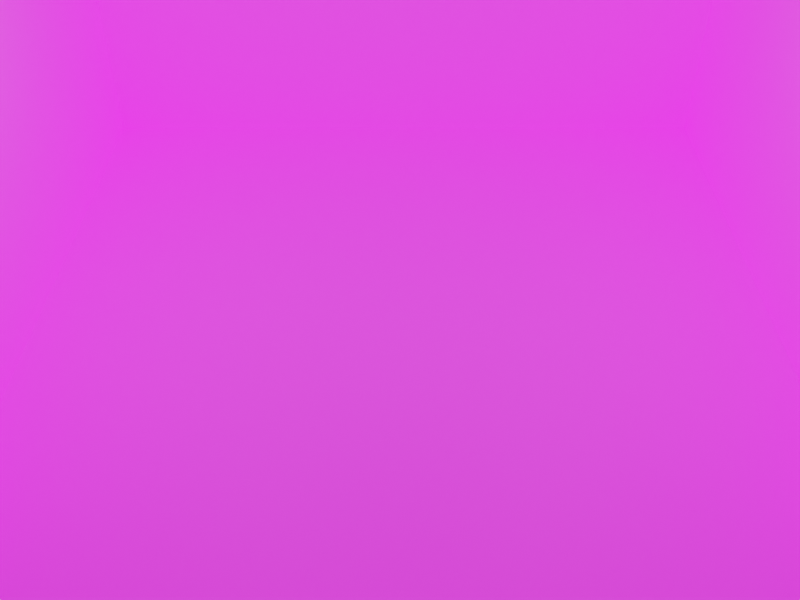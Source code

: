 # Source: level_4.blend  (saved by Blender 3.0.42; exported with 4.5.12 LTS)
import bpy
from mathutils import Matrix  # noqa: F401  (used for matrix-valued properties, if any)

bpy.ops.wm.read_factory_settings(use_empty=True)
scene = bpy.context.scene
scene.name = 'Scene'

# ---- collections
col_collection = bpy.data.collections.new('Collection'); scene.collection.children.link(col_collection)

# ---- images (referenced by path relative to the original .blend; pixels are not part of the script)
import os
ASSET_DIR = os.environ.get("B2B_ASSET_DIR", "")  # directory of the original .blend (textures are referenced by path, not embedded)
HERE = os.path.dirname(os.path.abspath(__file__))  # packed textures are extracted next to this script under _unpacked/

def load_image(name, relpath, width, height, colorspace="sRGB"):
    """Load a texture the original file referenced (path relative to the .blend, or extracted next to this script)."""
    p = next((c for c in (os.path.join(HERE, relpath), os.path.join(ASSET_DIR, relpath)) if relpath and os.path.exists(c)), "")
    if p:
        img = bpy.data.images.load(p, check_existing=True)
        img.name = name
    else:  # same state as the original file: an image datablock whose file is absent (Cycles renders it pink)
        img = bpy.data.images.new(name, width, height)
        img.source = "FILE"
        img.filepath = "//" + (relpath or name)
    img.colorspace_settings.name = colorspace
    return img
img_floor_warehouse_png = load_image('Floor_Warehouse.png', 'Floor_Warehouse.png', 1024, 1024, 'sRGB')
img_walls_warehouse_grey_png = load_image('Walls_Warehouse_grey.png', 'Walls_Warehouse_grey.png', 1024, 1024, 'sRGB')

# ---- materials (node trees are filled in below, after node groups)
mat_floor_warehouse = bpy.data.materials.new('Floor_Warehouse')
mat_floor_warehouse.use_transparent_shadow = False
mat_walls_warehouse_grey = bpy.data.materials.new('Walls_Warehouse_grey')
mat_walls_warehouse_grey.use_transparent_shadow = False

# ---- material node trees
mat_floor_warehouse.use_nodes = True; mat_floor_warehouse.node_tree.nodes.clear()
_N = mat_floor_warehouse.node_tree.nodes; _L = mat_floor_warehouse.node_tree.links
n0 = _N.new('ShaderNodeBsdfPrincipled'); n0.name = 'Principled BSDF'; n0.location = (10, 300)
n0.distribution = 'GGX'
n0.subsurface_method = 'BURLEY'
n0.inputs[3].default_value = 1.45
n0.inputs[28].default_value = 1.0
n1 = _N.new('ShaderNodeOutputMaterial'); n1.name = 'Material Output'; n1.location = (300, 300)
n2 = _N.new('ShaderNodeTexImage'); n2.name = 'Image Texture'; n2.location = (-280, 280)
n3 = _N.new('ShaderNodeTexImage'); n3.name = 'Image Texture.001'; n3.location = (-280, -100)
n3.image = img_floor_warehouse_png
_L.new(n0.outputs[0], n1.inputs[0])
_L.new(n3.outputs[0], n0.inputs[27])
n1.is_active_output = True
mat_walls_warehouse_grey.use_nodes = True; mat_walls_warehouse_grey.node_tree.nodes.clear()
_N = mat_walls_warehouse_grey.node_tree.nodes; _L = mat_walls_warehouse_grey.node_tree.links
n0 = _N.new('ShaderNodeBsdfPrincipled'); n0.name = 'Principled BSDF'; n0.location = (10, 300)
n0.distribution = 'GGX'
n0.subsurface_method = 'RANDOM_WALK_SKIN'
n0.inputs[3].default_value = 1.45
n0.inputs[28].default_value = 1.0
n1 = _N.new('ShaderNodeOutputMaterial'); n1.name = 'Material Output'; n1.location = (300, 300)
n2 = _N.new('ShaderNodeTexImage'); n2.name = 'Image Texture'; n2.location = (-280, -100)
n2.image = img_walls_warehouse_grey_png
_L.new(n0.outputs[0], n1.inputs[0])
_L.new(n2.outputs[0], n0.inputs[27])
n1.is_active_output = True

# ---- world
world_world = bpy.data.worlds.new('World'); scene.world = world_world
world_world.use_nodes = True; world_world.node_tree.nodes.clear()
_N = world_world.node_tree.nodes; _L = world_world.node_tree.links
n0 = _N.new('ShaderNodeOutputWorld'); n0.name = 'World Output'; n0.location = (300, 300)
n1 = _N.new('ShaderNodeBackground'); n1.name = 'Background'; n1.location = (10, 300)
n1.inputs[0].default_value = (0.05088, 0.05088, 0.05088, 1.0)
_L.new(n1.outputs[0], n0.inputs[0])
n0.is_active_output = True
world_world.color = (0.05088, 0.05088, 0.05088)
world_world.use_sun_shadow = False
world_world.sun_shadow_jitter_overblur = 0.0

# ---- cameras
cam_camera = bpy.data.cameras.new('Camera')
cam_camera.clip_start = 5.0
cam_camera.clip_end = 15.0

# ---- lights
light_light = bpy.data.lights.new('light', 'POINT')

# ---- meshes
me_plane = bpy.data.meshes.new('Plane')
me_plane.from_pydata([(-3.908, -4.224, 0.0), (3.947, -4.212, 0.0), (-3.303, 2.112, 0.0), (3.4, 2.118, 0.0)], [], [(0, 1, 3, 2)])
_uv = me_plane.uv_layers.new(name='UVMap')
_uv.uv.foreach_set('vector', [-2.702, -2.42, 3.702, -2.407, 3.215, 3.42, -2.217, 3.412])
me_plane.materials.append(mat_floor_warehouse)
me_plane.use_remesh_fix_poles = True
me_plane.use_remesh_preserve_attributes = False
me_plane.update()
me_playermodel = bpy.data.meshes.new('PlayerModel')
me_playermodel.from_pydata([], [], [])
me_playermodel.materials.append(None)
me_playermodel.update()
me_lantern = bpy.data.meshes.new('Lantern')
me_lantern.from_pydata([], [], [])
me_lantern.materials.append(None)
me_lantern.update()
me_table_horizontal = bpy.data.meshes.new('TABLE_HORIZONTAL')
me_table_horizontal.from_pydata([], [], [])
me_table_horizontal.materials.append(None)
me_table_horizontal.update()
me_plane_001 = bpy.data.meshes.new('Plane.001')
me_plane_001.from_pydata([(-3.86, -4.136, 0.0), (3.978, -4.136, 0.0), (-3.277, 2.108, 0.0), (3.395, 2.108, 0.0)], [], [(2, 3, 1, 0)])
_uv = me_plane_001.uv_layers.new(name='UVMap')
_uv.uv.foreach_set('vector', [0.0, 0.0, 0.0, 0.0, 0.0, 0.0, 0.0, 0.0])
me_plane_001.use_remesh_fix_poles = True
me_plane_001.use_remesh_preserve_attributes = False
me_plane_001.update()
me_walls = bpy.data.meshes.new('walls')
me_walls.from_pydata([(-3.781, -3.968, 0.0), (-3.781, -3.968, 3.366), (-3.256, 2.108, 0.0), (-3.256, 2.108, 3.366), (3.864, -3.925, 0.0), (3.864, -3.925, 3.366), (3.351, 2.108, 0.0), (3.351, 2.108, 3.366)], [], [(0, 2, 3, 1), (2, 6, 7, 3), (6, 4, 5, 7)])
_uv = me_walls.uv_layers.new(name='UVMap')
_uv.uv.foreach_set('vector', [-3.371, -1.27, 3.28, -1.27, 3.28, 2.27, -3.371, 2.27, -2.041, -1.27, 4.19, -1.27, 4.19, 2.27, -2.041, 2.27, 3.28, -1.27, -3.318, -1.27, -3.318, 2.27, 3.28, 2.27])
me_walls.materials.append(mat_walls_warehouse_grey)
me_walls.use_remesh_fix_poles = True
me_walls.use_remesh_preserve_attributes = False
me_walls.update()
me_return_bin = bpy.data.meshes.new('return_bin')
me_return_bin.from_pydata([], [], [])
me_return_bin.materials.append(None)
me_return_bin.materials.append(None)
me_return_bin.materials.append(None)
me_return_bin.update()
me_conveyor = bpy.data.meshes.new('Conveyor')
me_conveyor.from_pydata([], [], [])
me_conveyor.materials.append(None)
me_conveyor.update()

# ---- objects
ob_ground = bpy.data.objects.new('@ground', me_plane)
ob_player_0 = bpy.data.objects.new('@player 0', me_playermodel)
ob_camera = bpy.data.objects.new('Camera', cam_camera)
ob_lantern = bpy.data.objects.new('@lantern', me_lantern)
ob_light = bpy.data.objects.new('light', light_light)
ob_table_0 = bpy.data.objects.new('@table 0', me_table_horizontal)
ob_item_requester = bpy.data.objects.new('@item_requester', None)
ob_boundary = bpy.data.objects.new('@boundary', me_plane_001)
ob_static_walls = bpy.data.objects.new('@static walls', me_walls)
ob_return_bin = bpy.data.objects.new('@return_bin', me_return_bin)
ob_table_3 = bpy.data.objects.new('@table 3', me_table_horizontal)
ob_light_001 = bpy.data.objects.new('light.001', light_light)
ob_lantern_1 = bpy.data.objects.new('@lantern 1', me_lantern)
ob_table_3_001 = bpy.data.objects.new('@table 3.001', me_table_horizontal)
ob_conveyor_1 = bpy.data.objects.new('@conveyor 1', me_conveyor)

# ---- transforms, parenting, visibility, modifiers, constraints
ob_ground.location = (0.0, 0.0, 0.0)
ob_player_0.location = (-0.006609, -2.339, 0.0)
ob_camera.location = (0.0, -8.684, 7.705)
ob_camera.rotation_euler = (0.797, -0.0, 0.0)
ob_lantern.location = (1.72, -1.274, 3.222)
ob_light.parent = ob_lantern_1
ob_light.matrix_parent_inverse = Matrix(((1.0, -0.0, 0.0, 1.578), (-0.0, 1.0, -0.0, 1.12), (-0.0, 0.0, 1.0, -3.582), (-0.0, 0.0, -0.0, 1.0)))
ob_light.location = (-1.581, -1.128, 3.585)
ob_light.scale = (0.6007, 0.6007, 0.3771)
ob_table_0.location = (-2.043, -0.2921, 0.0)
ob_item_requester.location = (0.0, 1.327, 0.0)
ob_boundary.location = (0.0, 0.0, -1.0)
ob_static_walls.location = (0.0, 0.0, 0.0)
ob_return_bin.location = (-2.048, -3.486, 2.887e-08)
ob_table_3.location = (2.029, -0.3077, 2.384e-07)
ob_light_001.parent = ob_lantern
ob_light_001.location = (0.0003306, -0.01419, 0.0)
ob_light_001.scale = (0.6007, 0.6007, 0.3771)
ob_lantern_1.location = (-1.578, -1.12, 3.222)
ob_table_3_001.location = (0.0, -1.797, 2.384e-07)
ob_conveyor_1.location = (1.975, -3.714, 2.421e-07)
_m = ob_conveyor_1.modifiers.new('EdgeSplit', 'EDGE_SPLIT')
_m.split_angle = 0.6248

# ---- collection membership
col_collection.objects.link(ob_ground)
col_collection.objects.link(ob_player_0)
col_collection.objects.link(ob_camera)
col_collection.objects.link(ob_lantern)
col_collection.objects.link(ob_light)
col_collection.objects.link(ob_table_0)
col_collection.objects.link(ob_item_requester)
col_collection.objects.link(ob_boundary)
col_collection.objects.link(ob_static_walls)
col_collection.objects.link(ob_return_bin)
col_collection.objects.link(ob_table_3)
col_collection.objects.link(ob_light_001)
col_collection.objects.link(ob_lantern_1)
col_collection.objects.link(ob_table_3_001)
col_collection.objects.link(ob_conveyor_1)

# ---- scene / render settings (as saved in the file)
scene.camera = ob_camera
scene.frame_start = 1; scene.frame_end = 250; scene.frame_set(1)
scene.render.engine = 'BLENDER_EEVEE_NEXT'
scene.render.resolution_x = 640
scene.render.resolution_y = 480
scene.cycles.use_denoising = False
scene.cycles.samples = 128
scene.cycles.sampling_pattern = 'TABULATED_SOBOL'
scene.cycles.use_adaptive_sampling = False
scene.cycles.use_light_tree = False
scene.view_settings.view_transform = 'Filmic'
bpy.context.view_layer.update()
